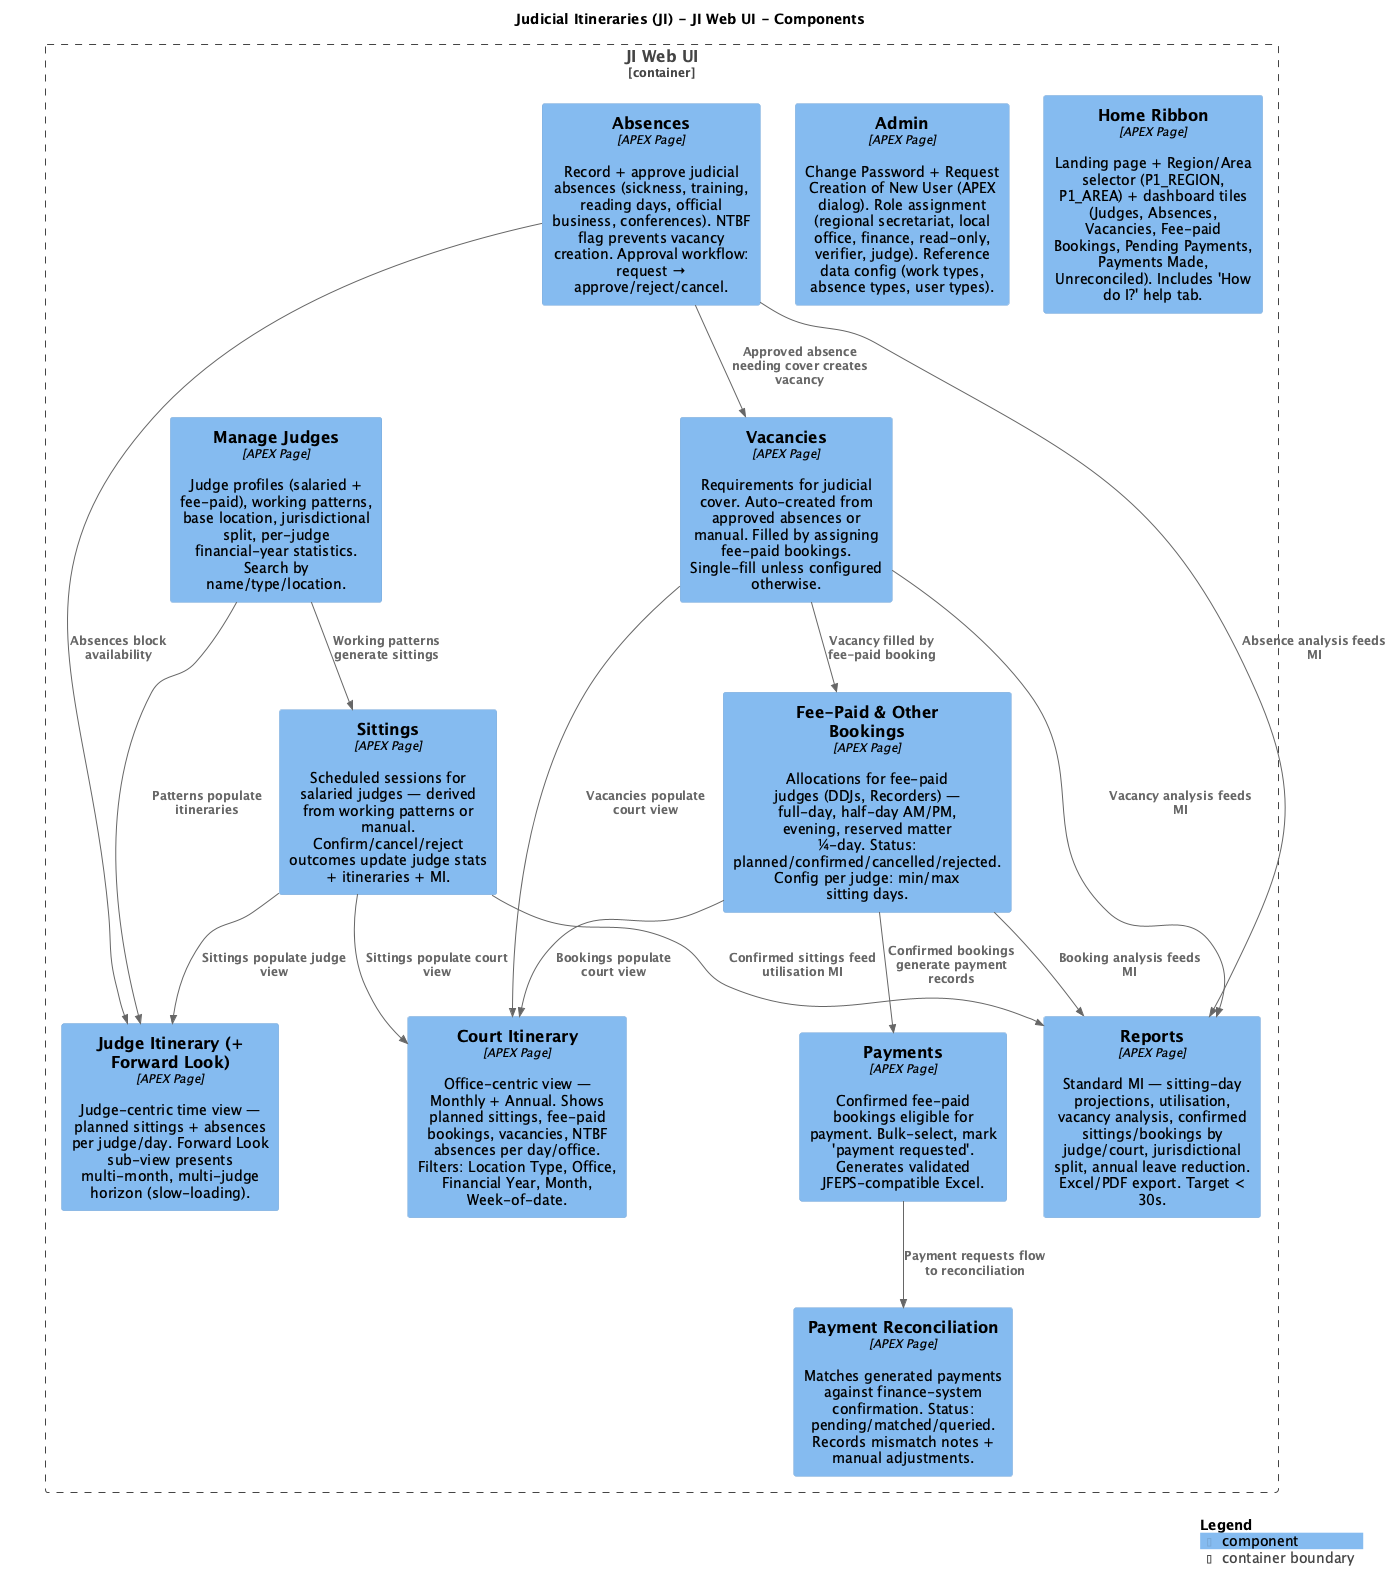

The diagram above was rendered by PlantUML. Its source (embedded in the PNG):
@startuml
set separator none
title Judicial Itineraries (JI) - JI Web UI - Components

top to bottom direction

!include <C4/C4>
!include <C4/C4_Context>
!include <C4/C4_Component>

Container_Boundary("JudicialItinerariesJI.JIWebUI_boundary", "JI Web UI", $tags="") {
  Component(JudicialItinerariesJI.JIWebUI.ManageJudges, "Manage Judges", $techn="APEX Page", $descr="Judge profiles (salaried + fee-paid), working patterns, base location, jurisdictional split, per-judge financial-year statistics. Search by name/type/location.", $tags="", $link="")
  Component(JudicialItinerariesJI.JIWebUI.CourtItinerary, "Court Itinerary", $techn="APEX Page", $descr="Office-centric view — Monthly + Annual. Shows planned sittings, fee-paid bookings, vacancies, NTBF absences per day/office. Filters: Location Type, Office, Financial Year, Month, Week-of-date.", $tags="", $link="")
  Component(JudicialItinerariesJI.JIWebUI.JudgeItineraryForwardLook, "Judge Itinerary (+ Forward Look)", $techn="APEX Page", $descr="Judge-centric time view — planned sittings + absences per judge/day. Forward Look sub-view presents multi-month, multi-judge horizon (slow-loading).", $tags="", $link="")
  Component(JudicialItinerariesJI.JIWebUI.Absences, "Absences", $techn="APEX Page", $descr="Record + approve judicial absences (sickness, training, reading days, official business, conferences). NTBF flag prevents vacancy creation. Approval workflow: request → approve/reject/cancel.", $tags="", $link="")
  Component(JudicialItinerariesJI.JIWebUI.Vacancies, "Vacancies", $techn="APEX Page", $descr="Requirements for judicial cover. Auto-created from approved absences or manual. Filled by assigning fee-paid bookings. Single-fill unless configured otherwise.", $tags="", $link="")
  Component(JudicialItinerariesJI.JIWebUI.FeePaidOtherBookings, "Fee-Paid & Other Bookings", $techn="APEX Page", $descr="Allocations for fee-paid judges (DDJs, Recorders) — full-day, half-day AM/PM, evening, reserved matter ¼-day. Status: planned/confirmed/cancelled/rejected. Config per judge: min/max sitting days.", $tags="", $link="")
  Component(JudicialItinerariesJI.JIWebUI.Payments, "Payments", $techn="APEX Page", $descr="Confirmed fee-paid bookings eligible for payment. Bulk-select, mark 'payment requested'. Generates validated JFEPS-compatible Excel.", $tags="", $link="")
  Component(JudicialItinerariesJI.JIWebUI.PaymentReconciliation, "Payment Reconciliation", $techn="APEX Page", $descr="Matches generated payments against finance-system confirmation. Status: pending/matched/queried. Records mismatch notes + manual adjustments.", $tags="", $link="")
  Component(JudicialItinerariesJI.JIWebUI.Sittings, "Sittings", $techn="APEX Page", $descr="Scheduled sessions for salaried judges — derived from working patterns or manual. Confirm/cancel/reject outcomes update judge stats + itineraries + MI.", $tags="", $link="")
  Component(JudicialItinerariesJI.JIWebUI.Admin, "Admin", $techn="APEX Page", $descr="Change Password + Request Creation of New User (APEX dialog). Role assignment (regional secretariat, local office, finance, read-only, verifier, judge). Reference data config (work types, absence types, user types).", $tags="", $link="")
  Component(JudicialItinerariesJI.JIWebUI.Reports, "Reports", $techn="APEX Page", $descr="Standard MI — sitting-day projections, utilisation, vacancy analysis, confirmed sittings/bookings by judge/court, jurisdictional split, annual leave reduction. Excel/PDF export. Target < 30s.", $tags="", $link="")
  Component(JudicialItinerariesJI.JIWebUI.HomeRibbon, "Home Ribbon", $techn="APEX Page", $descr="Landing page + Region/Area selector (P1_REGION, P1_AREA) + dashboard tiles (Judges, Absences, Vacancies, Fee-paid Bookings, Pending Payments, Payments Made, Unreconciled). Includes 'How do I?' help tab.", $tags="", $link="")
}

Rel(JudicialItinerariesJI.JIWebUI.Absences, JudicialItinerariesJI.JIWebUI.Vacancies, "Approved absence needing cover creates vacancy", $techn="", $tags="", $link="")
Rel(JudicialItinerariesJI.JIWebUI.Vacancies, JudicialItinerariesJI.JIWebUI.FeePaidOtherBookings, "Vacancy filled by fee-paid booking", $techn="", $tags="", $link="")
Rel(JudicialItinerariesJI.JIWebUI.FeePaidOtherBookings, JudicialItinerariesJI.JIWebUI.Payments, "Confirmed bookings generate payment records", $techn="", $tags="", $link="")
Rel(JudicialItinerariesJI.JIWebUI.Payments, JudicialItinerariesJI.JIWebUI.PaymentReconciliation, "Payment requests flow to reconciliation", $techn="", $tags="", $link="")
Rel(JudicialItinerariesJI.JIWebUI.ManageJudges, JudicialItinerariesJI.JIWebUI.Sittings, "Working patterns generate sittings", $techn="", $tags="", $link="")
Rel(JudicialItinerariesJI.JIWebUI.ManageJudges, JudicialItinerariesJI.JIWebUI.JudgeItineraryForwardLook, "Patterns populate itineraries", $techn="", $tags="", $link="")
Rel(JudicialItinerariesJI.JIWebUI.Sittings, JudicialItinerariesJI.JIWebUI.Reports, "Confirmed sittings feed utilisation MI", $techn="", $tags="", $link="")
Rel(JudicialItinerariesJI.JIWebUI.FeePaidOtherBookings, JudicialItinerariesJI.JIWebUI.Reports, "Booking analysis feeds MI", $techn="", $tags="", $link="")
Rel(JudicialItinerariesJI.JIWebUI.Absences, JudicialItinerariesJI.JIWebUI.Reports, "Absence analysis feeds MI", $techn="", $tags="", $link="")
Rel(JudicialItinerariesJI.JIWebUI.Vacancies, JudicialItinerariesJI.JIWebUI.Reports, "Vacancy analysis feeds MI", $techn="", $tags="", $link="")
Rel(JudicialItinerariesJI.JIWebUI.Sittings, JudicialItinerariesJI.JIWebUI.CourtItinerary, "Sittings populate court view", $techn="", $tags="", $link="")
Rel(JudicialItinerariesJI.JIWebUI.FeePaidOtherBookings, JudicialItinerariesJI.JIWebUI.CourtItinerary, "Bookings populate court view", $techn="", $tags="", $link="")
Rel(JudicialItinerariesJI.JIWebUI.Vacancies, JudicialItinerariesJI.JIWebUI.CourtItinerary, "Vacancies populate court view", $techn="", $tags="", $link="")
Rel(JudicialItinerariesJI.JIWebUI.Absences, JudicialItinerariesJI.JIWebUI.JudgeItineraryForwardLook, "Absences block availability", $techn="", $tags="", $link="")
Rel(JudicialItinerariesJI.JIWebUI.Sittings, JudicialItinerariesJI.JIWebUI.JudgeItineraryForwardLook, "Sittings populate judge view", $techn="", $tags="", $link="")

SHOW_LEGEND(true)
@enduml